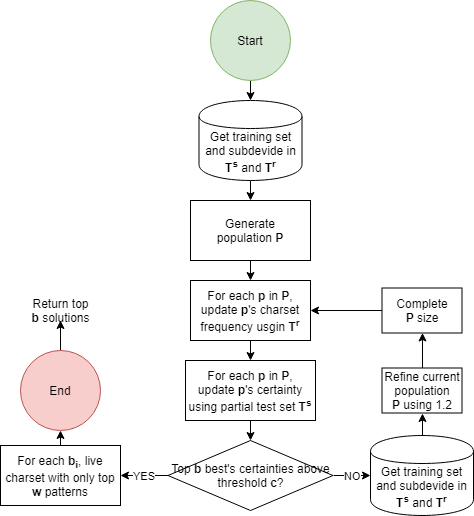

The diagram above was exported from draw.io. Its source (the exported page's mxGraphModel, read from the mxfile embedded in the PNG):
<mxGraphModel dx="840" dy="462" grid="1" gridSize="10" guides="1" tooltips="1" connect="1" arrows="1" fold="1" page="1" pageScale="1" pageWidth="850" pageHeight="1100" math="0" shadow="0">
  <root>
    <mxCell id="0" />
    <mxCell id="1" parent="0" />
    <mxCell id="TZUIP3t4ORBN06OcZNmO-24" style="edgeStyle=orthogonalEdgeStyle;rounded=0;orthogonalLoop=1;jettySize=auto;html=1;exitX=0.5;exitY=1;exitDx=0;exitDy=0;entryX=0.5;entryY=0;entryDx=0;entryDy=0;" parent="1" source="TZUIP3t4ORBN06OcZNmO-1" target="TZUIP3t4ORBN06OcZNmO-2" edge="1">
      <mxGeometry relative="1" as="geometry" />
    </mxCell>
    <mxCell id="TZUIP3t4ORBN06OcZNmO-1" value="Start" style="ellipse;whiteSpace=wrap;html=1;aspect=fixed;fillColor=#d5e8d4;strokeColor=#82b366;" parent="1" vertex="1">
      <mxGeometry x="350" y="10" width="80" height="80" as="geometry" />
    </mxCell>
    <mxCell id="TZUIP3t4ORBN06OcZNmO-25" style="edgeStyle=orthogonalEdgeStyle;rounded=0;orthogonalLoop=1;jettySize=auto;html=1;exitX=0.5;exitY=1;exitDx=0;exitDy=0;entryX=0.5;entryY=0;entryDx=0;entryDy=0;" parent="1" source="TZUIP3t4ORBN06OcZNmO-2" target="TZUIP3t4ORBN06OcZNmO-11" edge="1">
      <mxGeometry relative="1" as="geometry" />
    </mxCell>
    <mxCell id="TZUIP3t4ORBN06OcZNmO-2" value="&lt;font&gt;&lt;font style=&quot;font-size: 12px&quot;&gt;Get training set and subdevide in &lt;b&gt;T&lt;sup&gt;s&lt;/sup&gt;&amp;nbsp;&lt;/b&gt;and&amp;nbsp;&lt;/font&gt;&lt;/font&gt;&lt;b&gt;T&lt;sup&gt;r&lt;/sup&gt;&lt;/b&gt;" style="shape=cylinder;whiteSpace=wrap;html=1;boundedLbl=1;backgroundOutline=1;" parent="1" vertex="1">
      <mxGeometry x="338.5" y="110" width="103" height="80" as="geometry" />
    </mxCell>
    <mxCell id="TZUIP3t4ORBN06OcZNmO-7" style="edgeStyle=orthogonalEdgeStyle;rounded=0;orthogonalLoop=1;jettySize=auto;html=1;exitX=0.5;exitY=1;exitDx=0;exitDy=0;entryX=0.5;entryY=0;entryDx=0;entryDy=0;" parent="1" edge="1">
      <mxGeometry relative="1" as="geometry">
        <mxPoint x="390" y="270" as="sourcePoint" />
        <mxPoint x="390" y="290" as="targetPoint" />
      </mxGeometry>
    </mxCell>
    <mxCell id="TZUIP3t4ORBN06OcZNmO-9" style="edgeStyle=orthogonalEdgeStyle;rounded=0;orthogonalLoop=1;jettySize=auto;html=1;exitX=0.5;exitY=1;exitDx=0;exitDy=0;entryX=0.5;entryY=0;entryDx=0;entryDy=0;" parent="1" edge="1">
      <mxGeometry relative="1" as="geometry">
        <mxPoint x="390" y="350" as="sourcePoint" />
        <mxPoint x="390" y="370" as="targetPoint" />
      </mxGeometry>
    </mxCell>
    <mxCell id="TZUIP3t4ORBN06OcZNmO-29" value="NO" style="edgeStyle=orthogonalEdgeStyle;rounded=0;orthogonalLoop=1;jettySize=auto;html=1;exitX=1;exitY=0.5;exitDx=0;exitDy=0;entryX=0;entryY=0.5;entryDx=0;entryDy=0;" parent="1" source="TZUIP3t4ORBN06OcZNmO-10" target="TZUIP3t4ORBN06OcZNmO-28" edge="1">
      <mxGeometry relative="1" as="geometry" />
    </mxCell>
    <mxCell id="2dIPISNywVSEczWiG7lE-5" value="YES&lt;br&gt;" style="edgeStyle=orthogonalEdgeStyle;rounded=0;orthogonalLoop=1;jettySize=auto;html=1;" edge="1" parent="1" source="TZUIP3t4ORBN06OcZNmO-10" target="2dIPISNywVSEczWiG7lE-4">
      <mxGeometry relative="1" as="geometry" />
    </mxCell>
    <mxCell id="TZUIP3t4ORBN06OcZNmO-10" value="Top &lt;b&gt;b&lt;/b&gt;&amp;nbsp;best's certainties above threshold &lt;b&gt;c&lt;/b&gt;?" style="rhombus;whiteSpace=wrap;html=1;" parent="1" vertex="1">
      <mxGeometry x="307.5" y="450" width="165" height="70" as="geometry" />
    </mxCell>
    <mxCell id="TZUIP3t4ORBN06OcZNmO-11" value="&lt;span&gt;Generate population&amp;nbsp;&lt;/span&gt;&lt;b&gt;P&lt;/b&gt;" style="rounded=0;whiteSpace=wrap;html=1;" parent="1" vertex="1">
      <mxGeometry x="330" y="210" width="120" height="60" as="geometry" />
    </mxCell>
    <mxCell id="TZUIP3t4ORBN06OcZNmO-13" value="&lt;span&gt;For each&amp;nbsp;&lt;/span&gt;&lt;b&gt;p&amp;nbsp;&lt;/b&gt;&lt;span&gt;in&amp;nbsp;&lt;/span&gt;&lt;b&gt;P&lt;/b&gt;&lt;span&gt;, update&amp;nbsp;&lt;/span&gt;&lt;b&gt;p&lt;/b&gt;&lt;span&gt;'s charset frequency usgin&amp;nbsp;&lt;/span&gt;&lt;b&gt;T&lt;sup&gt;r&lt;/sup&gt;&lt;/b&gt;" style="rounded=0;whiteSpace=wrap;html=1;" parent="1" vertex="1">
      <mxGeometry x="330" y="290" width="120" height="60" as="geometry" />
    </mxCell>
    <mxCell id="TZUIP3t4ORBN06OcZNmO-17" style="edgeStyle=orthogonalEdgeStyle;rounded=0;orthogonalLoop=1;jettySize=auto;html=1;exitX=0.5;exitY=1;exitDx=0;exitDy=0;entryX=0.5;entryY=0;entryDx=0;entryDy=0;" parent="1" source="TZUIP3t4ORBN06OcZNmO-14" target="TZUIP3t4ORBN06OcZNmO-10" edge="1">
      <mxGeometry relative="1" as="geometry" />
    </mxCell>
    <mxCell id="TZUIP3t4ORBN06OcZNmO-14" value="&lt;span&gt;For each&amp;nbsp;&lt;/span&gt;&lt;b&gt;p&lt;/b&gt;&lt;span&gt;&amp;nbsp;in&amp;nbsp;&lt;/span&gt;&lt;b&gt;P&lt;/b&gt;&lt;span&gt;, update&amp;nbsp;&lt;/span&gt;&lt;b&gt;p&lt;/b&gt;&lt;span&gt;'s certainty using partial test set&amp;nbsp;&lt;/span&gt;&lt;b&gt;T&lt;sup&gt;s&lt;/sup&gt;&lt;/b&gt;" style="rounded=0;whiteSpace=wrap;html=1;" parent="1" vertex="1">
      <mxGeometry x="325" y="370" width="130" height="60" as="geometry" />
    </mxCell>
    <mxCell id="TZUIP3t4ORBN06OcZNmO-33" value="" style="edgeStyle=orthogonalEdgeStyle;rounded=0;orthogonalLoop=1;jettySize=auto;html=1;" parent="1" source="TZUIP3t4ORBN06OcZNmO-18" target="TZUIP3t4ORBN06OcZNmO-32" edge="1">
      <mxGeometry relative="1" as="geometry" />
    </mxCell>
    <mxCell id="TZUIP3t4ORBN06OcZNmO-18" value="Refine current population &lt;b&gt;P&lt;/b&gt;&amp;nbsp;using 1.2" style="rounded=0;whiteSpace=wrap;html=1;" parent="1" vertex="1">
      <mxGeometry x="521.5" y="377.5" width="80" height="45" as="geometry" />
    </mxCell>
    <mxCell id="TZUIP3t4ORBN06OcZNmO-30" style="edgeStyle=orthogonalEdgeStyle;rounded=0;orthogonalLoop=1;jettySize=auto;html=1;exitX=0.5;exitY=0;exitDx=0;exitDy=0;entryX=0.5;entryY=1;entryDx=0;entryDy=0;" parent="1" source="TZUIP3t4ORBN06OcZNmO-28" target="TZUIP3t4ORBN06OcZNmO-18" edge="1">
      <mxGeometry relative="1" as="geometry" />
    </mxCell>
    <mxCell id="TZUIP3t4ORBN06OcZNmO-28" value="&lt;font&gt;&lt;font style=&quot;font-size: 12px&quot;&gt;Get training set and subdevide in &lt;b&gt;T&lt;sup&gt;s&lt;/sup&gt;&amp;nbsp;&lt;/b&gt;and&amp;nbsp;&lt;/font&gt;&lt;/font&gt;&lt;b&gt;T&lt;sup&gt;r&lt;/sup&gt;&lt;/b&gt;" style="shape=cylinder;whiteSpace=wrap;html=1;boundedLbl=1;backgroundOutline=1;" parent="1" vertex="1">
      <mxGeometry x="510" y="445" width="103" height="80" as="geometry" />
    </mxCell>
    <mxCell id="TZUIP3t4ORBN06OcZNmO-34" value="" style="edgeStyle=orthogonalEdgeStyle;rounded=0;orthogonalLoop=1;jettySize=auto;html=1;" parent="1" source="TZUIP3t4ORBN06OcZNmO-32" target="TZUIP3t4ORBN06OcZNmO-13" edge="1">
      <mxGeometry relative="1" as="geometry" />
    </mxCell>
    <mxCell id="TZUIP3t4ORBN06OcZNmO-32" value="Complete &lt;b&gt;P&lt;/b&gt;&amp;nbsp;size" style="rounded=0;whiteSpace=wrap;html=1;" parent="1" vertex="1">
      <mxGeometry x="521.5" y="297.5" width="80" height="45" as="geometry" />
    </mxCell>
    <mxCell id="2dIPISNywVSEczWiG7lE-1" value="Return top &lt;b&gt;b&lt;/b&gt;&amp;nbsp;solutions" style="text;html=1;strokeColor=none;fillColor=none;align=center;verticalAlign=middle;whiteSpace=wrap;rounded=0;" vertex="1" parent="1">
      <mxGeometry x="170" y="310" width="60" height="20" as="geometry" />
    </mxCell>
    <mxCell id="2dIPISNywVSEczWiG7lE-7" style="edgeStyle=orthogonalEdgeStyle;rounded=0;orthogonalLoop=1;jettySize=auto;html=1;exitX=0.5;exitY=0;exitDx=0;exitDy=0;entryX=0.5;entryY=1;entryDx=0;entryDy=0;" edge="1" parent="1" source="2dIPISNywVSEczWiG7lE-3" target="2dIPISNywVSEczWiG7lE-1">
      <mxGeometry relative="1" as="geometry" />
    </mxCell>
    <mxCell id="2dIPISNywVSEczWiG7lE-3" value="End" style="ellipse;whiteSpace=wrap;html=1;aspect=fixed;fillColor=#f8cecc;strokeColor=#b85450;" vertex="1" parent="1">
      <mxGeometry x="160" y="360" width="80" height="80" as="geometry" />
    </mxCell>
    <mxCell id="2dIPISNywVSEczWiG7lE-6" style="edgeStyle=orthogonalEdgeStyle;rounded=0;orthogonalLoop=1;jettySize=auto;html=1;exitX=0.5;exitY=0;exitDx=0;exitDy=0;entryX=0.5;entryY=1;entryDx=0;entryDy=0;" edge="1" parent="1" source="2dIPISNywVSEczWiG7lE-4" target="2dIPISNywVSEczWiG7lE-3">
      <mxGeometry relative="1" as="geometry" />
    </mxCell>
    <mxCell id="2dIPISNywVSEczWiG7lE-4" value="For each&amp;nbsp;&lt;b&gt;b&lt;sub&gt;i&lt;/sub&gt;&lt;/b&gt;, live charset with only top &lt;b&gt;w&lt;/b&gt;&amp;nbsp;patterns" style="rounded=0;whiteSpace=wrap;html=1;" vertex="1" parent="1">
      <mxGeometry x="140" y="455" width="120" height="60" as="geometry" />
    </mxCell>
  </root>
</mxGraphModel>